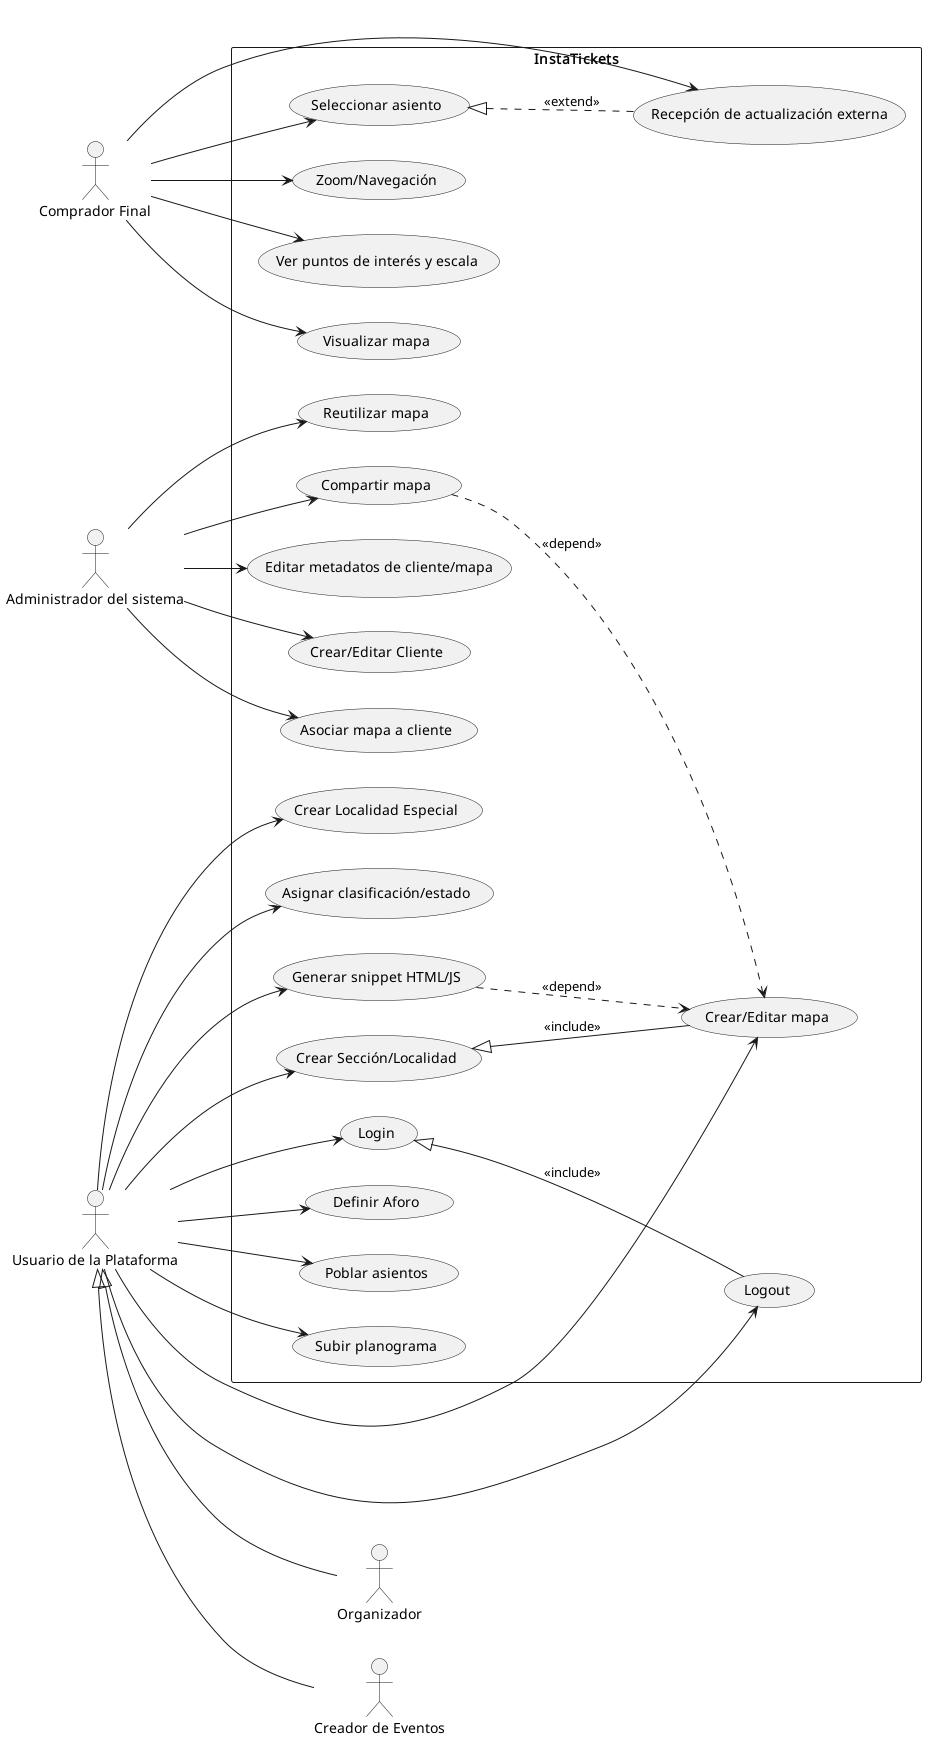

The diagram above was rendered by PlantUML. Its source (embedded in the PNG):
@startuml Diagrama-de-Casos-de-Uso--InstaTickets
' Title: Diagrama de Casos de Uso - InstaTickets
left to right direction

actor "Administrador del sistema" as Admin
'actor "Organizador / Creador de Eventos" as Organizer
actor "Usuario de la Plataforma" as User
actor "Comprador Final" as Buyer
actor "Organizador" as Org
actor "Creador de Eventos" as Cde

'Generalization
User <|-- Org
User <|-- Cde

rectangle "InstaTickets" {
  
  usecase "Login" as UC_Login
  usecase "Logout" as UC_Logout
  usecase "Crear/Editar Cliente" as UC_Cliente
  usecase "Asociar mapa a cliente" as UC_AsociarMapa
  usecase "Reutilizar mapa" as UC_ReutilizarMapa
  usecase "Compartir mapa" as UC_CompartirMapa
  usecase "Editar metadatos de cliente/mapa" as UC_Metadatos
  
  usecase "Crear/Editar mapa" as UC_CrearMapa
  usecase "Crear Sección/Localidad" as UC_CrearSeccion
  usecase "Definir Aforo" as UC_DefinirAforo
  usecase "Poblar asientos" as UC_PoblarAsientos
  usecase "Subir planograma" as UC_SubirPlanograma
  usecase "Crear Localidad Especial" as UC_LocalidadEspecial
  usecase "Asignar clasificación/estado" as UC_Clasificacion
  usecase "Generar snippet HTML/JS" as UC_Snippet
  
  usecase "Visualizar mapa" as UC_VisualizarMapa
  usecase "Seleccionar asiento" as UC_SeleccionarAsiento
  usecase "Zoom/Navegación" as UC_Zoom
  usecase "Ver puntos de interés y escala" as UC_PuntosInteres
  usecase "Recepción de actualización externa" as UC_Actualizacion

}

' Relaciones actor ↔ casos de uso
Admin --> UC_Cliente
Admin --> UC_AsociarMapa
Admin --> UC_ReutilizarMapa
Admin --> UC_CompartirMapa
Admin --> UC_Metadatos

/'
Organizer --> UC_Login
Organizer --> UC_Logout
Organizer --> UC_CrearMapa
Organizer --> UC_CrearSeccion
Organizer --> UC_DefinirAforo
Organizer --> UC_PoblarAsientos
Organizer --> UC_SubirPlanograma
Organizer --> UC_LocalidadEspecial
Organizer --> UC_Clasificacion
Organizer --> UC_Snippet
'/


User --> UC_Login
User --> UC_Logout
User --> UC_CrearMapa
User --> UC_CrearSeccion
User --> UC_DefinirAforo
User --> UC_PoblarAsientos
User --> UC_SubirPlanograma
User --> UC_LocalidadEspecial
User --> UC_Clasificacion
User --> UC_Snippet

Buyer --> UC_VisualizarMapa
Buyer --> UC_SeleccionarAsiento
Buyer --> UC_Zoom
Buyer --> UC_PuntosInteres
Buyer --> UC_Actualizacion

' Include y Extend
UC_Login <|-- UC_Logout : <<include>>
UC_CrearSeccion <|-- UC_CrearMapa : <<include>>
UC_SeleccionarAsiento <|.. UC_Actualizacion : <<extend>>

' Dependencias
UC_Snippet ..> UC_CrearMapa : <<depend>>
UC_CompartirMapa ..> UC_CrearMapa : <<depend>>

@enduml